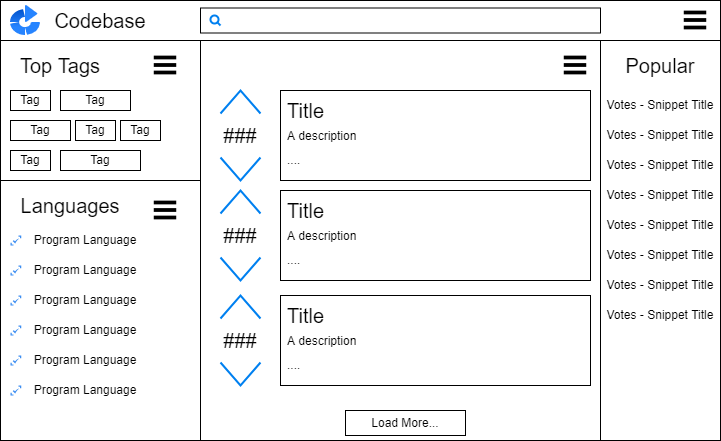

The diagram above was exported from draw.io. Its source (the exported page's mxGraphModel, read from the mxfile embedded in the PNG):
<mxGraphModel dx="1278" dy="521" grid="1" gridSize="10" guides="1" tooltips="1" connect="1" arrows="1" fold="1" page="1" pageScale="1" pageWidth="850" pageHeight="1100" math="0" shadow="0">
  <root>
    <mxCell id="0" />
    <mxCell id="1" parent="0" />
    <mxCell id="_7n754QmVHevtKAsGPYd-1" value="" style="rounded=0;whiteSpace=wrap;html=1;" parent="1" vertex="1">
      <mxGeometry x="80" y="40" width="720" height="440" as="geometry" />
    </mxCell>
    <mxCell id="_7n754QmVHevtKAsGPYd-2" value="" style="rounded=0;whiteSpace=wrap;html=1;" parent="1" vertex="1">
      <mxGeometry x="80" y="40" width="720" height="40" as="geometry" />
    </mxCell>
    <mxCell id="_7n754QmVHevtKAsGPYd-4" value="" style="rounded=0;whiteSpace=wrap;html=1;" parent="1" vertex="1">
      <mxGeometry x="80" y="80" width="200" height="400" as="geometry" />
    </mxCell>
    <mxCell id="_7n754QmVHevtKAsGPYd-5" value="" style="rounded=0;whiteSpace=wrap;html=1;" parent="1" vertex="1">
      <mxGeometry x="680" y="80" width="120" height="400" as="geometry" />
    </mxCell>
    <mxCell id="_7n754QmVHevtKAsGPYd-12" value="&lt;font style=&quot;font-size: 20px&quot;&gt;Popular&lt;/font&gt;" style="text;html=1;strokeColor=none;fillColor=none;align=center;verticalAlign=middle;whiteSpace=wrap;rounded=0;" parent="1" vertex="1">
      <mxGeometry x="690" y="90" width="100" height="30" as="geometry" />
    </mxCell>
    <mxCell id="_7n754QmVHevtKAsGPYd-14" value="&lt;span style=&quot;font-size: 12px&quot;&gt;Votes - Snippet Title&lt;/span&gt;" style="text;html=1;strokeColor=none;fillColor=none;align=center;verticalAlign=middle;whiteSpace=wrap;rounded=0;fontSize=12;" parent="1" vertex="1">
      <mxGeometry x="685" y="130" width="110" height="30" as="geometry" />
    </mxCell>
    <mxCell id="_7n754QmVHevtKAsGPYd-20" value="&lt;span style=&quot;font-size: 12px&quot;&gt;Votes - Snippet Title&lt;/span&gt;" style="text;html=1;strokeColor=none;fillColor=none;align=center;verticalAlign=middle;whiteSpace=wrap;rounded=0;fontSize=12;" parent="1" vertex="1">
      <mxGeometry x="685" y="160" width="110" height="30" as="geometry" />
    </mxCell>
    <mxCell id="_7n754QmVHevtKAsGPYd-21" value="&lt;span style=&quot;font-size: 12px&quot;&gt;Votes - Snippet Title&lt;/span&gt;" style="text;html=1;strokeColor=none;fillColor=none;align=center;verticalAlign=middle;whiteSpace=wrap;rounded=0;fontSize=12;" parent="1" vertex="1">
      <mxGeometry x="685" y="190" width="110" height="30" as="geometry" />
    </mxCell>
    <mxCell id="_7n754QmVHevtKAsGPYd-22" value="&lt;span style=&quot;font-size: 12px&quot;&gt;Votes - Snippet Title&lt;/span&gt;" style="text;html=1;strokeColor=none;fillColor=none;align=center;verticalAlign=middle;whiteSpace=wrap;rounded=0;fontSize=12;" parent="1" vertex="1">
      <mxGeometry x="685" y="220" width="110" height="30" as="geometry" />
    </mxCell>
    <mxCell id="_7n754QmVHevtKAsGPYd-27" value="&lt;span style=&quot;font-size: 12px&quot;&gt;Votes - Snippet Title&lt;/span&gt;" style="text;html=1;strokeColor=none;fillColor=none;align=center;verticalAlign=middle;whiteSpace=wrap;rounded=0;fontSize=12;" parent="1" vertex="1">
      <mxGeometry x="685" y="250" width="110" height="30" as="geometry" />
    </mxCell>
    <mxCell id="_7n754QmVHevtKAsGPYd-28" value="&lt;span style=&quot;font-size: 12px&quot;&gt;Votes - Snippet Title&lt;/span&gt;" style="text;html=1;strokeColor=none;fillColor=none;align=center;verticalAlign=middle;whiteSpace=wrap;rounded=0;fontSize=12;" parent="1" vertex="1">
      <mxGeometry x="685" y="280" width="110" height="30" as="geometry" />
    </mxCell>
    <mxCell id="_7n754QmVHevtKAsGPYd-29" value="&lt;span style=&quot;font-size: 12px&quot;&gt;Votes - Snippet Title&lt;/span&gt;" style="text;html=1;strokeColor=none;fillColor=none;align=center;verticalAlign=middle;whiteSpace=wrap;rounded=0;fontSize=12;" parent="1" vertex="1">
      <mxGeometry x="685" y="310" width="110" height="30" as="geometry" />
    </mxCell>
    <mxCell id="_7n754QmVHevtKAsGPYd-30" value="&lt;span style=&quot;font-size: 12px&quot;&gt;Votes - Snippet Title&lt;/span&gt;" style="text;html=1;strokeColor=none;fillColor=none;align=center;verticalAlign=middle;whiteSpace=wrap;rounded=0;fontSize=12;" parent="1" vertex="1">
      <mxGeometry x="685" y="340" width="110" height="30" as="geometry" />
    </mxCell>
    <mxCell id="_7n754QmVHevtKAsGPYd-31" value="" style="rounded=0;whiteSpace=wrap;html=1;fontSize=12;" parent="1" vertex="1">
      <mxGeometry x="80" y="80" width="200" height="140" as="geometry" />
    </mxCell>
    <mxCell id="_7n754QmVHevtKAsGPYd-32" value="&lt;font style=&quot;font-size: 20px&quot;&gt;Top Tags&lt;/font&gt;" style="text;html=1;strokeColor=none;fillColor=none;align=center;verticalAlign=middle;whiteSpace=wrap;rounded=0;fontSize=12;" parent="1" vertex="1">
      <mxGeometry x="90" y="90" width="100" height="30" as="geometry" />
    </mxCell>
    <mxCell id="_7n754QmVHevtKAsGPYd-34" value="" style="shape=image;html=1;verticalAlign=top;verticalLabelPosition=bottom;labelBackgroundColor=#ffffff;imageAspect=0;aspect=fixed;image=https://cdn0.iconfinder.com/data/icons/octicons/1024/three-bars-128.png;fontSize=20;" parent="1" vertex="1">
      <mxGeometry x="760" y="45" width="30" height="30" as="geometry" />
    </mxCell>
    <mxCell id="_7n754QmVHevtKAsGPYd-35" value="" style="shape=image;html=1;verticalAlign=top;verticalLabelPosition=bottom;labelBackgroundColor=#ffffff;imageAspect=0;aspect=fixed;image=https://cdn0.iconfinder.com/data/icons/octicons/1024/three-bars-128.png;fontSize=20;" parent="1" vertex="1">
      <mxGeometry x="230" y="90" width="30" height="30" as="geometry" />
    </mxCell>
    <mxCell id="_7n754QmVHevtKAsGPYd-41" value="Tag" style="rounded=0;whiteSpace=wrap;html=1;fontSize=12;" parent="1" vertex="1">
      <mxGeometry x="90" y="130" width="40" height="20" as="geometry" />
    </mxCell>
    <mxCell id="_7n754QmVHevtKAsGPYd-42" value="Tag" style="rounded=0;whiteSpace=wrap;html=1;fontSize=12;" parent="1" vertex="1">
      <mxGeometry x="140" y="130" width="70" height="20" as="geometry" />
    </mxCell>
    <mxCell id="_7n754QmVHevtKAsGPYd-43" value="Tag" style="rounded=0;whiteSpace=wrap;html=1;fontSize=12;" parent="1" vertex="1">
      <mxGeometry x="90" y="160" width="60" height="20" as="geometry" />
    </mxCell>
    <mxCell id="_7n754QmVHevtKAsGPYd-44" value="Tag" style="rounded=0;whiteSpace=wrap;html=1;fontSize=12;" parent="1" vertex="1">
      <mxGeometry x="155" y="160" width="40" height="20" as="geometry" />
    </mxCell>
    <mxCell id="_7n754QmVHevtKAsGPYd-45" value="Tag" style="rounded=0;whiteSpace=wrap;html=1;fontSize=12;" parent="1" vertex="1">
      <mxGeometry x="200" y="160" width="40" height="20" as="geometry" />
    </mxCell>
    <mxCell id="_7n754QmVHevtKAsGPYd-46" value="Tag" style="rounded=0;whiteSpace=wrap;html=1;fontSize=12;" parent="1" vertex="1">
      <mxGeometry x="90" y="190" width="40" height="20" as="geometry" />
    </mxCell>
    <mxCell id="_7n754QmVHevtKAsGPYd-47" value="Tag" style="rounded=0;whiteSpace=wrap;html=1;fontSize=12;" parent="1" vertex="1">
      <mxGeometry x="140" y="190" width="80" height="20" as="geometry" />
    </mxCell>
    <mxCell id="_7n754QmVHevtKAsGPYd-55" value="&lt;span style=&quot;font-size: 20px&quot;&gt;Languages&lt;/span&gt;" style="text;html=1;strokeColor=none;fillColor=none;align=center;verticalAlign=middle;whiteSpace=wrap;rounded=0;fontSize=12;" parent="1" vertex="1">
      <mxGeometry x="100" y="230" width="100" height="30" as="geometry" />
    </mxCell>
    <mxCell id="_7n754QmVHevtKAsGPYd-57" value="" style="sketch=0;html=1;aspect=fixed;strokeColor=none;shadow=0;align=center;verticalAlign=top;fillColor=#3B8DF1;shape=mxgraph.gcp2.scale;fontSize=12;" parent="1" vertex="1">
      <mxGeometry x="90" y="275" width="10.87" height="10" as="geometry" />
    </mxCell>
    <mxCell id="_7n754QmVHevtKAsGPYd-58" value="Program Language" style="text;html=1;strokeColor=none;fillColor=none;align=center;verticalAlign=middle;whiteSpace=wrap;rounded=0;fontSize=12;" parent="1" vertex="1">
      <mxGeometry x="110" y="265" width="110" height="30" as="geometry" />
    </mxCell>
    <mxCell id="_7n754QmVHevtKAsGPYd-59" value="" style="sketch=0;html=1;aspect=fixed;strokeColor=none;shadow=0;align=center;verticalAlign=top;fillColor=#3B8DF1;shape=mxgraph.gcp2.scale;fontSize=12;" parent="1" vertex="1">
      <mxGeometry x="90" y="305" width="10.87" height="10" as="geometry" />
    </mxCell>
    <mxCell id="_7n754QmVHevtKAsGPYd-60" value="Program Language" style="text;html=1;strokeColor=none;fillColor=none;align=center;verticalAlign=middle;whiteSpace=wrap;rounded=0;fontSize=12;" parent="1" vertex="1">
      <mxGeometry x="110" y="295" width="110" height="30" as="geometry" />
    </mxCell>
    <mxCell id="_7n754QmVHevtKAsGPYd-61" value="" style="sketch=0;html=1;aspect=fixed;strokeColor=none;shadow=0;align=center;verticalAlign=top;fillColor=#3B8DF1;shape=mxgraph.gcp2.scale;fontSize=12;" parent="1" vertex="1">
      <mxGeometry x="90" y="335" width="10.87" height="10" as="geometry" />
    </mxCell>
    <mxCell id="_7n754QmVHevtKAsGPYd-62" value="Program Language" style="text;html=1;strokeColor=none;fillColor=none;align=center;verticalAlign=middle;whiteSpace=wrap;rounded=0;fontSize=12;" parent="1" vertex="1">
      <mxGeometry x="110" y="325" width="110" height="30" as="geometry" />
    </mxCell>
    <mxCell id="_7n754QmVHevtKAsGPYd-63" value="" style="sketch=0;html=1;aspect=fixed;strokeColor=none;shadow=0;align=center;verticalAlign=top;fillColor=#3B8DF1;shape=mxgraph.gcp2.scale;fontSize=12;" parent="1" vertex="1">
      <mxGeometry x="90" y="365" width="10.87" height="10" as="geometry" />
    </mxCell>
    <mxCell id="_7n754QmVHevtKAsGPYd-64" value="Program Language" style="text;html=1;strokeColor=none;fillColor=none;align=center;verticalAlign=middle;whiteSpace=wrap;rounded=0;fontSize=12;" parent="1" vertex="1">
      <mxGeometry x="110" y="355" width="110" height="30" as="geometry" />
    </mxCell>
    <mxCell id="_7n754QmVHevtKAsGPYd-65" value="" style="sketch=0;html=1;aspect=fixed;strokeColor=none;shadow=0;align=center;verticalAlign=top;fillColor=#3B8DF1;shape=mxgraph.gcp2.scale;fontSize=12;" parent="1" vertex="1">
      <mxGeometry x="90" y="395" width="10.87" height="10" as="geometry" />
    </mxCell>
    <mxCell id="_7n754QmVHevtKAsGPYd-66" value="Program Language" style="text;html=1;strokeColor=none;fillColor=none;align=center;verticalAlign=middle;whiteSpace=wrap;rounded=0;fontSize=12;" parent="1" vertex="1">
      <mxGeometry x="110" y="385" width="110" height="30" as="geometry" />
    </mxCell>
    <mxCell id="_7n754QmVHevtKAsGPYd-67" value="" style="sketch=0;html=1;aspect=fixed;strokeColor=none;shadow=0;align=center;verticalAlign=top;fillColor=#3B8DF1;shape=mxgraph.gcp2.scale;fontSize=12;" parent="1" vertex="1">
      <mxGeometry x="90" y="425" width="10.87" height="10" as="geometry" />
    </mxCell>
    <mxCell id="_7n754QmVHevtKAsGPYd-68" value="Program Language" style="text;html=1;strokeColor=none;fillColor=none;align=center;verticalAlign=middle;whiteSpace=wrap;rounded=0;fontSize=12;" parent="1" vertex="1">
      <mxGeometry x="110" y="415" width="110" height="30" as="geometry" />
    </mxCell>
    <mxCell id="_7n754QmVHevtKAsGPYd-69" value="" style="shape=image;html=1;verticalAlign=top;verticalLabelPosition=bottom;labelBackgroundColor=#ffffff;imageAspect=0;aspect=fixed;image=https://cdn0.iconfinder.com/data/icons/octicons/1024/three-bars-128.png;fontSize=20;" parent="1" vertex="1">
      <mxGeometry x="230" y="235" width="30" height="30" as="geometry" />
    </mxCell>
    <mxCell id="_7n754QmVHevtKAsGPYd-70" value="" style="image;image=img/lib/atlassian/Bamboo_Logo.svg;fontSize=12;" parent="1" vertex="1">
      <mxGeometry x="90" y="45" width="30" height="30" as="geometry" />
    </mxCell>
    <mxCell id="_7n754QmVHevtKAsGPYd-71" value="&lt;font style=&quot;font-size: 20px&quot;&gt;Codebase&lt;/font&gt;" style="text;html=1;strokeColor=none;fillColor=none;align=center;verticalAlign=middle;whiteSpace=wrap;rounded=0;fontSize=12;" parent="1" vertex="1">
      <mxGeometry x="120" y="45" width="120" height="30" as="geometry" />
    </mxCell>
    <mxCell id="_7n754QmVHevtKAsGPYd-72" value="" style="rounded=0;whiteSpace=wrap;html=1;fontSize=20;" parent="1" vertex="1">
      <mxGeometry x="280" y="47.5" width="400" height="25" as="geometry" />
    </mxCell>
    <mxCell id="_7n754QmVHevtKAsGPYd-73" value="" style="html=1;verticalLabelPosition=bottom;align=center;labelBackgroundColor=#ffffff;verticalAlign=top;strokeWidth=2;strokeColor=#0080F0;shadow=0;dashed=0;shape=mxgraph.ios7.icons.looking_glass;fontSize=20;" parent="1" vertex="1">
      <mxGeometry x="290" y="55" width="10" height="10" as="geometry" />
    </mxCell>
    <mxCell id="_7n754QmVHevtKAsGPYd-74" value="" style="rounded=0;whiteSpace=wrap;html=1;fontSize=20;" parent="1" vertex="1">
      <mxGeometry x="360" y="130" width="310" height="90" as="geometry" />
    </mxCell>
    <mxCell id="_7n754QmVHevtKAsGPYd-75" value="" style="shape=image;html=1;verticalAlign=top;verticalLabelPosition=bottom;labelBackgroundColor=#ffffff;imageAspect=0;aspect=fixed;image=https://cdn0.iconfinder.com/data/icons/octicons/1024/three-bars-128.png;fontSize=20;" parent="1" vertex="1">
      <mxGeometry x="640" y="90" width="30" height="30" as="geometry" />
    </mxCell>
    <mxCell id="_7n754QmVHevtKAsGPYd-81" value="" style="html=1;verticalLabelPosition=bottom;labelBackgroundColor=#ffffff;verticalAlign=top;shadow=0;dashed=0;strokeWidth=2;shape=mxgraph.ios7.misc.up;strokeColor=#0080f0;fontSize=20;" parent="1" vertex="1">
      <mxGeometry x="300" y="130" width="40" height="23" as="geometry" />
    </mxCell>
    <mxCell id="_7n754QmVHevtKAsGPYd-82" value="" style="html=1;verticalLabelPosition=bottom;labelBackgroundColor=#ffffff;verticalAlign=top;shadow=0;dashed=0;strokeWidth=2;shape=mxgraph.ios7.misc.up;strokeColor=#0080f0;fontSize=20;rotation=-180;" parent="1" vertex="1">
      <mxGeometry x="300" y="197" width="40" height="23" as="geometry" />
    </mxCell>
    <mxCell id="_7n754QmVHevtKAsGPYd-83" value="###" style="text;html=1;strokeColor=none;fillColor=none;align=center;verticalAlign=middle;whiteSpace=wrap;rounded=0;fontSize=20;" parent="1" vertex="1">
      <mxGeometry x="290" y="160" width="60" height="30" as="geometry" />
    </mxCell>
    <mxCell id="_7n754QmVHevtKAsGPYd-84" value="Title" style="text;html=1;strokeColor=none;fillColor=none;align=left;verticalAlign=middle;whiteSpace=wrap;rounded=0;fontSize=20;" parent="1" vertex="1">
      <mxGeometry x="365" y="135" width="195" height="30" as="geometry" />
    </mxCell>
    <mxCell id="_7n754QmVHevtKAsGPYd-85" value="&lt;font style=&quot;font-size: 12px&quot;&gt;A description&lt;br&gt;....&lt;br&gt;&lt;/font&gt;" style="text;html=1;strokeColor=none;fillColor=none;align=left;verticalAlign=middle;whiteSpace=wrap;rounded=0;fontSize=20;" parent="1" vertex="1">
      <mxGeometry x="365" y="180" width="280" height="8" as="geometry" />
    </mxCell>
    <mxCell id="_7n754QmVHevtKAsGPYd-86" value="" style="rounded=0;whiteSpace=wrap;html=1;fontSize=20;" parent="1" vertex="1">
      <mxGeometry x="360" y="230" width="310" height="90" as="geometry" />
    </mxCell>
    <mxCell id="_7n754QmVHevtKAsGPYd-87" value="" style="html=1;verticalLabelPosition=bottom;labelBackgroundColor=#ffffff;verticalAlign=top;shadow=0;dashed=0;strokeWidth=2;shape=mxgraph.ios7.misc.up;strokeColor=#0080f0;fontSize=20;" parent="1" vertex="1">
      <mxGeometry x="300" y="230" width="40" height="23" as="geometry" />
    </mxCell>
    <mxCell id="_7n754QmVHevtKAsGPYd-88" value="" style="html=1;verticalLabelPosition=bottom;labelBackgroundColor=#ffffff;verticalAlign=top;shadow=0;dashed=0;strokeWidth=2;shape=mxgraph.ios7.misc.up;strokeColor=#0080f0;fontSize=20;rotation=-180;" parent="1" vertex="1">
      <mxGeometry x="300" y="297" width="40" height="23" as="geometry" />
    </mxCell>
    <mxCell id="_7n754QmVHevtKAsGPYd-89" value="###" style="text;html=1;strokeColor=none;fillColor=none;align=center;verticalAlign=middle;whiteSpace=wrap;rounded=0;fontSize=20;" parent="1" vertex="1">
      <mxGeometry x="290" y="260" width="60" height="30" as="geometry" />
    </mxCell>
    <mxCell id="_7n754QmVHevtKAsGPYd-90" value="Title" style="text;html=1;strokeColor=none;fillColor=none;align=left;verticalAlign=middle;whiteSpace=wrap;rounded=0;fontSize=20;" parent="1" vertex="1">
      <mxGeometry x="365" y="235" width="195" height="30" as="geometry" />
    </mxCell>
    <mxCell id="_7n754QmVHevtKAsGPYd-91" value="&lt;font style=&quot;font-size: 12px&quot;&gt;A description&lt;br&gt;....&lt;br&gt;&lt;/font&gt;" style="text;html=1;strokeColor=none;fillColor=none;align=left;verticalAlign=middle;whiteSpace=wrap;rounded=0;fontSize=20;" parent="1" vertex="1">
      <mxGeometry x="365" y="280" width="280" height="8" as="geometry" />
    </mxCell>
    <mxCell id="_7n754QmVHevtKAsGPYd-92" value="" style="rounded=0;whiteSpace=wrap;html=1;fontSize=20;" parent="1" vertex="1">
      <mxGeometry x="360" y="335" width="310" height="90" as="geometry" />
    </mxCell>
    <mxCell id="_7n754QmVHevtKAsGPYd-93" value="" style="html=1;verticalLabelPosition=bottom;labelBackgroundColor=#ffffff;verticalAlign=top;shadow=0;dashed=0;strokeWidth=2;shape=mxgraph.ios7.misc.up;strokeColor=#0080f0;fontSize=20;" parent="1" vertex="1">
      <mxGeometry x="300" y="335" width="40" height="23" as="geometry" />
    </mxCell>
    <mxCell id="_7n754QmVHevtKAsGPYd-94" value="" style="html=1;verticalLabelPosition=bottom;labelBackgroundColor=#ffffff;verticalAlign=top;shadow=0;dashed=0;strokeWidth=2;shape=mxgraph.ios7.misc.up;strokeColor=#0080f0;fontSize=20;rotation=-180;" parent="1" vertex="1">
      <mxGeometry x="300" y="402" width="40" height="23" as="geometry" />
    </mxCell>
    <mxCell id="_7n754QmVHevtKAsGPYd-95" value="###" style="text;html=1;strokeColor=none;fillColor=none;align=center;verticalAlign=middle;whiteSpace=wrap;rounded=0;fontSize=20;" parent="1" vertex="1">
      <mxGeometry x="290" y="365" width="60" height="30" as="geometry" />
    </mxCell>
    <mxCell id="_7n754QmVHevtKAsGPYd-96" value="Title" style="text;html=1;strokeColor=none;fillColor=none;align=left;verticalAlign=middle;whiteSpace=wrap;rounded=0;fontSize=20;" parent="1" vertex="1">
      <mxGeometry x="365" y="340" width="195" height="30" as="geometry" />
    </mxCell>
    <mxCell id="_7n754QmVHevtKAsGPYd-97" value="&lt;font style=&quot;font-size: 12px&quot;&gt;A description&lt;br&gt;....&lt;br&gt;&lt;/font&gt;" style="text;html=1;strokeColor=none;fillColor=none;align=left;verticalAlign=middle;whiteSpace=wrap;rounded=0;fontSize=20;" parent="1" vertex="1">
      <mxGeometry x="365" y="385" width="280" height="8" as="geometry" />
    </mxCell>
    <mxCell id="_7n754QmVHevtKAsGPYd-98" value="Load More..." style="rounded=0;whiteSpace=wrap;html=1;fontSize=12;align=center;" parent="1" vertex="1">
      <mxGeometry x="425" y="450" width="120" height="25" as="geometry" />
    </mxCell>
  </root>
</mxGraphModel>